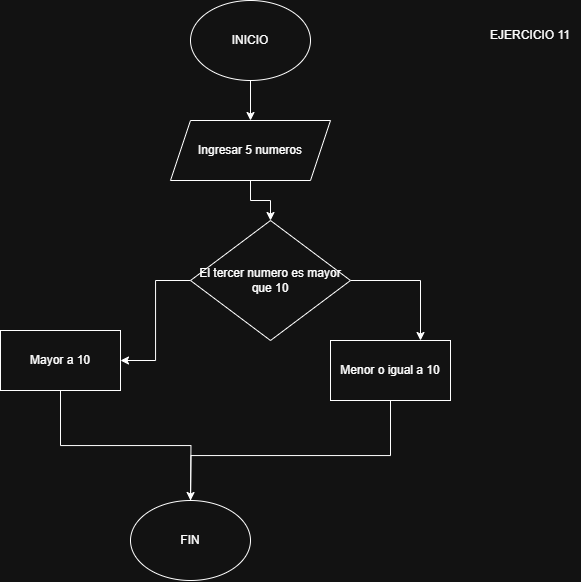

The diagram above was exported from draw.io. Its source (the exported page's mxGraphModel, read from the mxfile embedded in the PNG):
<mxGraphModel dx="1026" dy="556" grid="1" gridSize="10" guides="1" tooltips="1" connect="1" arrows="1" fold="1" page="1" pageScale="1" pageWidth="827" pageHeight="1169" math="0" shadow="0">
  <root>
    <mxCell id="0" />
    <mxCell id="1" parent="0" />
    <mxCell id="A-M50pwNWSyyJSgAY2XR-1" style="edgeStyle=orthogonalEdgeStyle;rounded=0;orthogonalLoop=1;jettySize=auto;html=1;exitX=0.5;exitY=1;exitDx=0;exitDy=0;" edge="1" parent="1" source="bb8Oks85EbgwjA529XWY-1" target="fZCmhEVC7SY2vXig563r-1">
      <mxGeometry relative="1" as="geometry" />
    </mxCell>
    <mxCell id="bb8Oks85EbgwjA529XWY-1" value="INICIO" style="ellipse;whiteSpace=wrap;html=1;" vertex="1" parent="1">
      <mxGeometry x="330" y="20" width="120" height="80" as="geometry" />
    </mxCell>
    <mxCell id="3Suf1zqLs8JQtfCUhX7y-1" value="EJERCICIO 11" style="text;html=1;align=center;verticalAlign=middle;whiteSpace=wrap;rounded=0;" vertex="1" parent="1">
      <mxGeometry x="620" y="40" width="100" height="30" as="geometry" />
    </mxCell>
    <mxCell id="A-M50pwNWSyyJSgAY2XR-3" style="edgeStyle=orthogonalEdgeStyle;rounded=0;orthogonalLoop=1;jettySize=auto;html=1;exitX=0.5;exitY=1;exitDx=0;exitDy=0;" edge="1" parent="1" source="fZCmhEVC7SY2vXig563r-1" target="A-M50pwNWSyyJSgAY2XR-2">
      <mxGeometry relative="1" as="geometry" />
    </mxCell>
    <mxCell id="fZCmhEVC7SY2vXig563r-1" value="Ingresar 5 numeros" style="shape=parallelogram;perimeter=parallelogramPerimeter;whiteSpace=wrap;html=1;fixedSize=1;" vertex="1" parent="1">
      <mxGeometry x="310" y="140" width="160" height="60" as="geometry" />
    </mxCell>
    <mxCell id="A-M50pwNWSyyJSgAY2XR-5" style="edgeStyle=orthogonalEdgeStyle;rounded=0;orthogonalLoop=1;jettySize=auto;html=1;exitX=1;exitY=0.5;exitDx=0;exitDy=0;entryX=0.75;entryY=0;entryDx=0;entryDy=0;" edge="1" parent="1" source="A-M50pwNWSyyJSgAY2XR-2" target="A-M50pwNWSyyJSgAY2XR-4">
      <mxGeometry relative="1" as="geometry" />
    </mxCell>
    <mxCell id="A-M50pwNWSyyJSgAY2XR-6" style="edgeStyle=orthogonalEdgeStyle;rounded=0;orthogonalLoop=1;jettySize=auto;html=1;exitX=0;exitY=0.5;exitDx=0;exitDy=0;" edge="1" parent="1" source="A-M50pwNWSyyJSgAY2XR-2" target="A-M50pwNWSyyJSgAY2XR-7">
      <mxGeometry relative="1" as="geometry">
        <mxPoint x="200" y="380" as="targetPoint" />
      </mxGeometry>
    </mxCell>
    <mxCell id="A-M50pwNWSyyJSgAY2XR-2" value="El tercer numero es mayor que 10" style="rhombus;whiteSpace=wrap;html=1;" vertex="1" parent="1">
      <mxGeometry x="330" y="240" width="160" height="120" as="geometry" />
    </mxCell>
    <mxCell id="A-M50pwNWSyyJSgAY2XR-9" style="edgeStyle=orthogonalEdgeStyle;rounded=0;orthogonalLoop=1;jettySize=auto;html=1;exitX=0.5;exitY=1;exitDx=0;exitDy=0;" edge="1" parent="1" source="A-M50pwNWSyyJSgAY2XR-4">
      <mxGeometry relative="1" as="geometry">
        <mxPoint x="330" y="530" as="targetPoint" />
      </mxGeometry>
    </mxCell>
    <mxCell id="A-M50pwNWSyyJSgAY2XR-4" value="Menor o igual a 10" style="rounded=0;whiteSpace=wrap;html=1;" vertex="1" parent="1">
      <mxGeometry x="470" y="360" width="120" height="60" as="geometry" />
    </mxCell>
    <mxCell id="A-M50pwNWSyyJSgAY2XR-8" style="edgeStyle=orthogonalEdgeStyle;rounded=0;orthogonalLoop=1;jettySize=auto;html=1;exitX=0.5;exitY=1;exitDx=0;exitDy=0;" edge="1" parent="1" source="A-M50pwNWSyyJSgAY2XR-7">
      <mxGeometry relative="1" as="geometry">
        <mxPoint x="330" y="520" as="targetPoint" />
      </mxGeometry>
    </mxCell>
    <mxCell id="A-M50pwNWSyyJSgAY2XR-7" value="Mayor a 10" style="rounded=0;whiteSpace=wrap;html=1;" vertex="1" parent="1">
      <mxGeometry x="140" y="350" width="120" height="60" as="geometry" />
    </mxCell>
    <mxCell id="A-M50pwNWSyyJSgAY2XR-10" value="FIN" style="ellipse;whiteSpace=wrap;html=1;" vertex="1" parent="1">
      <mxGeometry x="270" y="520" width="120" height="80" as="geometry" />
    </mxCell>
  </root>
</mxGraphModel>